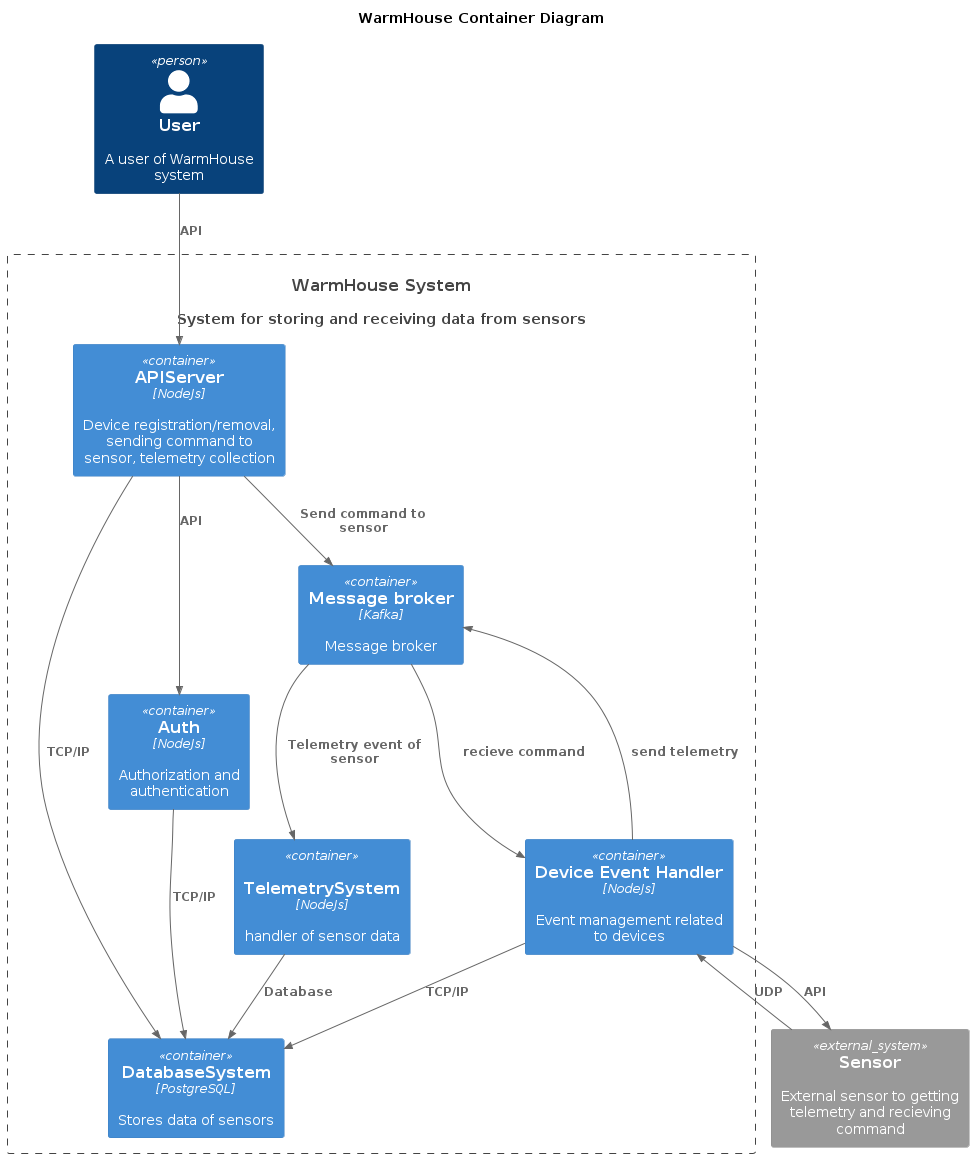

The diagram above was rendered by PlantUML. Its source (embedded in the PNG):
@startuml
title WarmHouse Container Diagram

top to bottom direction

!includeurl https://raw.githubusercontent.com/RicardoNiepel/C4-PlantUML/master/C4_Component.puml

Person(User, "User", "A user of WarmHouse system")

System(WarmHouse, "WarmHouse System", "System for storing and receiving data from sensors")

Container_Boundary(WarmHouse, "WarmHouse System") {
  Container(Database, "DatabaseSystem", "PostgreSQL", "Stores data of sensors")
  Container(Telemetry, "TelemetrySystem", "NodeJs", "handler of sensor data", "NodeJs")
  Container(Broker, "Message broker", "Kafka", "Message broker")
  Container(Auth, "Auth", "NodeJs", "Authorization and authentication")
  Container(SensorEventHandler, "Device Event Handler", "NodeJs", "Event management related to devices")
  Container(APIServer, "APIServer", "NodeJs", "Device registration/removal, sending command to sensor, telemetry collection")
}

System_Ext(Sensor, "Sensor", "External sensor to getting telemetry and recieving command")

Rel(Auth,Database,"TCP/IP")

Rel(Sensor,SensorEventHandler,"UDP")
Rel(SensorEventHandler,Sensor,"API")

Rel(Broker,SensorEventHandler,"recieve command")
Rel(SensorEventHandler,Broker,"send telemetry")

Rel(SensorEventHandler,Database,"TCP/IP")

Rel(APIServer,Auth,"API")

Rel(APIServer,Database,"TCP/IP")
Rel(APIServer,Broker,"Send command to sensor")

Rel(Telemetry,Database,Database)
Rel(Broker,Telemetry,"Telemetry event of sensor")

Rel(User,APIServer,"API")
@enduml